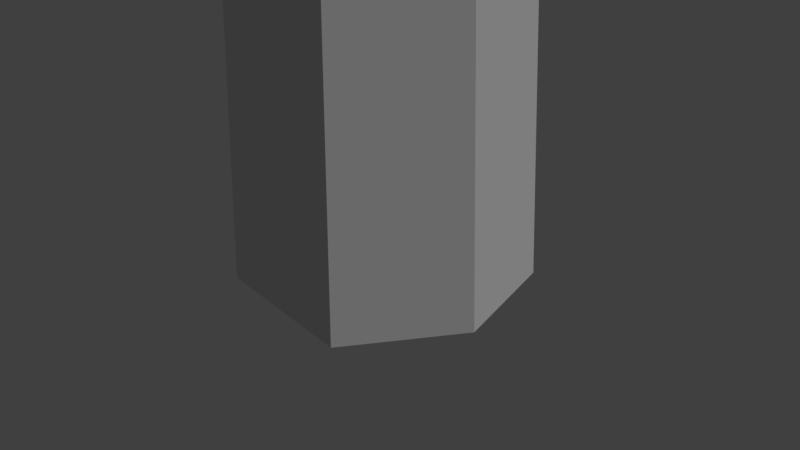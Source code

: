 # Source: scroll.blend  (saved by Blender 2.78.0; exported with 4.5.12 LTS)
import bpy
from mathutils import Matrix  # noqa: F401  (used for matrix-valued properties, if any)

bpy.ops.wm.read_factory_settings(use_empty=True)
scene = bpy.context.scene
scene.name = 'Scene'

# ---- collections
col_collection_1 = bpy.data.collections.new('Collection 1'); scene.collection.children.link(col_collection_1)

# ---- world
world_world = bpy.data.worlds.new('World'); scene.world = world_world
world_world.color = (0.05088, 0.05088, 0.05088)
world_world.use_sun_shadow = False
world_world.sun_shadow_jitter_overblur = 0.0
world_world.cycles.sampling_method = 'MANUAL'

# ---- cameras
cam_camera = bpy.data.cameras.new('Camera')
cam_camera.clip_end = 100.0
cam_camera.lens = 35.0
cam_camera.sensor_width = 32.0
cam_camera.sensor_height = 18.0
cam_camera.ortho_scale = 7.314
cam_camera.dof.focus_distance = 0.0

# ---- lights
light_lamp = bpy.data.lights.new('Lamp', 'SUN')
light_lamp.transmission_factor = 0.0
light_lamp.cutoff_distance = 30.0
light_lamp.angle = 0.1993
light_lamp.energy = 1.0
light_lamp.shadow_buffer_clip_start = 1.001
light_lamp.shadow_soft_size = 0.1
light_lamp.shadow_cascade_max_distance = 1000.0

# ---- meshes
me_cylinder = bpy.data.meshes.new('Cylinder')
me_cylinder.from_pydata([(-0.1895, 1.511, 12.23), (1.096, 1.008, 12.23), (1.526, -0.2686, 12.23), (0.9191, -1.222, 12.23), (-0.1138, -1.349, 12.23), (-0.876, -0.8908, 12.23), (-1.089, 0.07112, 12.23), (-0.4721, 0.8137, 12.23), (0.6085, 0.7026, 12.23), (0.9275, -0.2631, 12.23), (0.3812, -0.8766, 12.23), (-0.3758, -0.6206, 12.23), (-0.254, 0.2425, 12.23), (-1.254, 0.8456, 12.23), (-0.2264, 0.2196, 12.23), (-1.977, -0.1507, -1.072e-13), (-1.624, 1.114, 7.746e-11), (-0.2296, 1.985, 1.335e-10), (1.451, 1.326, -0.1898), (2.012, -0.3391, -3.507e-11), (1.226, -1.585, -1.214e-10), (-0.1281, -1.753, 0.3197), (-1.121, -1.161, -0.1898), (-1.4, 0.1043, -1.971e-12), (-0.6081, 1.058, 0.3197), (0.8022, 0.9183, 9.763e-11), (1.217, -0.3293, 0.3197), (0.5171, -1.124, -0.1898), (-0.4583, -0.796, -7.847e-11), (-0.2995, 0.3187, 4.991e-11), (-1.739, 1.196, 6.163e-11), (-0.3397, -0.576, 12.23), (-0.3382, 0.3509, 3.971e-11), (0.3564, -0.8099, 12.23), (-0.5088, -0.8584, -6.24e-11), (0.8559, -0.2429, 12.23), (0.5517, -1.217, -0.1898), (0.56, 0.6475, 12.23), (1.317, -0.3575, 0.3197), (-0.4466, 0.7474, 12.23), (0.8702, 0.9954, 7.767e-11), (-1.012, 0.0665, 12.23), (-0.6437, 1.151, 0.3197), (-0.8125, -0.8362, 12.23), (-1.508, 0.1107, -1.554e-12), (-0.1041, -1.259, 12.23), (-1.21, -1.237, -0.1898), (0.8624, -1.139, 12.23), (-0.1418, -1.879, 0.3197), (1.423, -0.25, 12.23), (1.305, -1.701, -9.653e-11), (1.023, 0.9382, 12.23), (2.155, -0.3653, -2.788e-11), (-0.1765, 1.409, 12.23), (1.554, 1.424, -0.1898), (-1.172, 0.7871, 12.23), (-0.2478, 2.129, 1.062e-10), (-1.424, -0.1155, 12.23), (-1.524, -0.1202, 12.23), (-2.117, -0.1573, -7.148e-14), (1.319, -0.358, 23.84), (0.5527, -1.219, 23.84), (1.307, -1.704, 23.84), (-0.1419, -1.882, 23.57), (-1.742, 1.198, 23.98), (-0.2481, 2.132, 23.84), (-2.121, -0.1575, 23.96), (1.556, 1.426, 23.63), (2.159, -0.3658, 23.84), (-1.211, -1.239, 23.84), (-1.51, 0.1109, 23.72), (-0.6447, 1.153, 23.84), (0.8717, 0.9971, 23.84), (-0.5095, -0.8597, 23.84), (1.453, 1.328, 23.63), (-0.1283, -1.756, 23.57), (-1.402, 0.1045, 23.72), (0.8035, 0.9198, 23.84), (0.5179, -1.125, 23.84), (-0.2999, 0.3192, 23.56), (-0.3387, 0.3515, 23.56), (-0.459, -0.7972, 23.84), (1.219, -0.3297, 23.84), (-0.609, 1.06, 23.84), (-1.122, -1.162, 23.84), (1.228, -1.587, 23.84), (2.015, -0.3396, 23.84), (-1.627, 1.116, 23.98), (-0.2299, 1.988, 23.84), (-1.98, -0.1509, 23.96)], [], [(59, 30, 16, 15), (30, 56, 17, 16), (56, 54, 18, 17), (54, 52, 19, 18), (52, 50, 20, 19), (50, 48, 21, 20), (48, 46, 22, 21), (46, 44, 23, 22), (44, 42, 24, 23), (42, 40, 25, 24), (40, 38, 26, 25), (38, 36, 27, 26), (36, 34, 28, 27), (34, 32, 29, 28), (27, 28, 31, 33), (7, 6, 70, 71), (52, 54, 1, 2), (10, 9, 60, 61), (26, 27, 33, 35), (11, 10, 61, 73), (38, 40, 8, 9), (49, 47, 85, 86), (25, 26, 35, 37), (51, 49, 86, 74), (50, 52, 2, 3), (9, 8, 72, 60), (24, 25, 37, 39), (3, 2, 68, 62), (36, 38, 9, 10), (45, 43, 84, 75), (23, 24, 39, 41), (47, 45, 75, 85), (48, 50, 3, 4), (8, 7, 71, 72), (22, 23, 41, 43), (6, 5, 69, 70), (34, 36, 10, 11), (41, 39, 83, 76), (21, 22, 43, 45), (43, 41, 76, 84), (46, 48, 4, 5), (5, 4, 63, 69), (59, 15, 57, 58), (40, 42, 7, 8), (28, 29, 14, 31), (54, 56, 0, 1), (15, 16, 55, 57), (16, 17, 53, 55), (42, 44, 6, 7), (56, 30, 13, 0), (17, 18, 51, 53), (29, 32, 12, 14), (18, 19, 49, 51), (44, 46, 5, 6), (30, 59, 58, 13), (19, 20, 47, 49), (32, 34, 11, 12), (20, 21, 45, 47), (60, 82, 78, 61), (72, 77, 82, 60), (71, 83, 77, 72), (70, 76, 83, 71), (69, 84, 76, 70), (63, 75, 84, 69), (62, 85, 75, 63), (68, 86, 85, 62), (67, 74, 86, 68), (65, 88, 74, 67), (64, 87, 88, 65), (66, 89, 87, 64), (61, 78, 81, 73), (73, 81, 79, 80), (14, 12, 80, 79), (55, 53, 88, 87), (4, 3, 62, 63), (53, 51, 74, 88), (0, 13, 64, 65), (31, 14, 79, 81), (57, 55, 87, 89), (12, 11, 73, 80), (35, 33, 78, 82), (33, 31, 81, 78), (13, 58, 66, 64), (58, 57, 89, 66), (1, 0, 65, 67), (39, 37, 77, 83), (37, 35, 82, 77), (2, 1, 67, 68)])
me_cylinder.use_remesh_preserve_volume = False
me_cylinder.use_remesh_preserve_attributes = False
me_cylinder.use_mirror_vertex_groups = False
me_cylinder.update()

# ---- objects
ob_scroll = bpy.data.objects.new('scroll', me_cylinder)
ob_lamp = bpy.data.objects.new('Lamp', light_lamp)
ob_camera = bpy.data.objects.new('Camera', cam_camera)

# ---- transforms, parenting, visibility, modifiers, constraints
ob_scroll.location = (0.0, 0.0, 0.0)
ob_scroll.lineart.crease_threshold = 0.0
ob_lamp.location = (4.076, 1.005, 20.47)
ob_lamp.rotation_euler = (0.6503, 0.05522, 1.866)
ob_lamp.lock_rotations_4d = False
ob_lamp.empty_display_type = 'ARROWS'
ob_lamp.color = (0.0, 0.0, 0.0, 0.0)
ob_lamp.lineart.crease_threshold = 0.0
ob_camera.location = (7.481, -6.508, 5.344)
ob_camera.rotation_euler = (1.109, 0.0, 0.8149)
ob_camera.lock_rotations_4d = False
ob_camera.empty_display_type = 'ARROWS'
ob_camera.color = (0.0, 0.0, 0.0, 0.0)
ob_camera.display_type = 'WIRE'
ob_camera.lineart.crease_threshold = 0.0

# ---- collection membership
col_collection_1.objects.link(ob_scroll)
col_collection_1.objects.link(ob_lamp)
col_collection_1.objects.link(ob_camera)

# ---- scene / render settings (as saved in the file)
scene.camera = ob_camera
scene.frame_start = 1; scene.frame_end = 1; scene.frame_set(4)
scene.render.engine = 'CYCLES'
scene.render.resolution_percentage = 50
scene.render.dither_intensity = 0.0
scene.cycles.use_denoising = False
scene.cycles.samples = 128
scene.cycles.sampling_pattern = 'TABULATED_SOBOL'
scene.cycles.light_sampling_threshold = 0.0
scene.cycles.use_adaptive_sampling = False
scene.cycles.use_light_tree = False
scene.cycles.blur_glossy = 0.0
scene.cycles.sample_clamp_indirect = 0.0
scene.view_settings.view_transform = 'Standard'
scene.unit_settings.scale_length = 0.01
bpy.context.view_layer.update()
